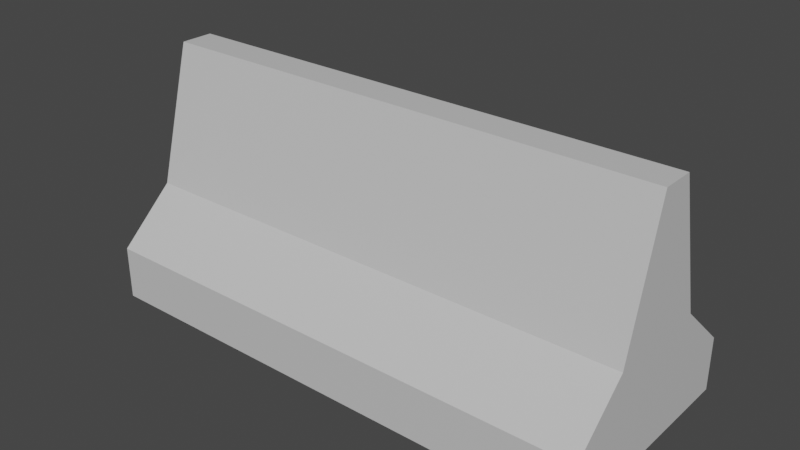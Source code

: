 # Source: ConcreteBlock.blend  (saved by Blender 2.90.8; exported with 4.5.12 LTS)
import bpy
from mathutils import Matrix  # noqa: F401  (used for matrix-valued properties, if any)

bpy.ops.wm.read_factory_settings(use_empty=True)
scene = bpy.context.scene
scene.name = 'Scene'

# ---- collections
col_collection = bpy.data.collections.new('Collection'); scene.collection.children.link(col_collection)

# ---- materials (node trees are filled in below, after node groups)
mat_gray_concreteblock = bpy.data.materials.new('Gray_ConcreteBlock')
mat_gray_concreteblock.use_transparent_shadow = False

# ---- material node trees
mat_gray_concreteblock.use_nodes = True; mat_gray_concreteblock.node_tree.nodes.clear()
_N = mat_gray_concreteblock.node_tree.nodes; _L = mat_gray_concreteblock.node_tree.links
n0 = _N.new('ShaderNodeBsdfPrincipled'); n0.name = 'Principled BSDF'; n0.location = (10, 300)
n0.distribution = 'GGX'
n0.subsurface_method = 'BURLEY'
n0.inputs[0].default_value = (0.6172, 0.6172, 0.6172, 1.0)
n0.inputs[3].default_value = 1.45
n0.inputs[27].default_value = (0.0, 0.0, 0.0, 1.0)
n0.inputs[28].default_value = 1.0
n1 = _N.new('ShaderNodeOutputMaterial'); n1.name = 'Material Output'; n1.location = (300, 300)
_L.new(n0.outputs[0], n1.inputs[0])
n1.is_active_output = True

# ---- world
world_world = bpy.data.worlds.new('World'); scene.world = world_world
world_world.use_nodes = True; world_world.node_tree.nodes.clear()
_N = world_world.node_tree.nodes; _L = world_world.node_tree.links
n0 = _N.new('ShaderNodeOutputWorld'); n0.name = 'World Output'; n0.location = (300, 300)
n1 = _N.new('ShaderNodeBackground'); n1.name = 'Background'; n1.location = (10, 300)
n1.inputs[0].default_value = (0.05088, 0.05088, 0.05088, 1.0)
_L.new(n1.outputs[0], n0.inputs[0])
n0.is_active_output = True
world_world.color = (0.05088, 0.05088, 0.05088)
world_world.use_sun_shadow = False
world_world.sun_shadow_jitter_overblur = 0.0

# ---- meshes
me_cube_086 = bpy.data.meshes.new('Cube.086')
me_cube_086.from_pydata([(-1.622, -0.7571, -4.917), (-1.622, -0.7571, -2.28), (-1.622, 0.7571, -4.917), (-1.622, 0.7571, -2.28), (1.622, -0.7571, -4.917), (1.622, -0.7571, -2.28), (1.622, 0.7571, -4.917), (1.622, 0.7571, -2.28), (-1.622, -0.3687, 0.2288), (-1.622, 0.3687, 0.2288), (1.622, 0.3687, 0.2288), (1.622, -0.3687, 0.2288), (-1.622, -0.115, 6.968), (-1.622, 0.115, 6.968), (1.622, 0.115, 6.968), (1.622, -0.115, 6.968)], [], [(0, 1, 3, 2), (2, 3, 7, 6), (6, 7, 5, 4), (4, 5, 1, 0), (2, 6, 4, 0), (5, 7, 10, 11), (8, 11, 15, 12), (3, 1, 8, 9), (1, 5, 11, 8), (7, 3, 9, 10), (14, 13, 12, 15), (10, 9, 13, 14), (11, 10, 14, 15), (9, 8, 12, 13)])
_uv = me_cube_086.uv_layers.new(name='UVMap')
_uv.uv.foreach_set('vector', [0.375, 0.0, 0.625, 0.0, 0.625, 0.25, 0.375, 0.25, 0.375, 0.25, 0.625, 0.25, 0.625, 0.5, 0.375, 0.5, 0.375, 0.5, 0.625, 0.5, 0.625, 0.75, 0.375, 0.75, 0.375, 0.75, 0.625, 0.75, 0.625, 1.0, 0.375, 1.0, 0.125, 0.5, 0.375, 0.5, 0.375, 0.75, 0.125, 0.75, 0.625, 0.75, 0.625, 0.5, 0.625, 0.5, 0.625, 0.75, 0.625, 1.0, 0.625, 0.75, 0.625, 0.75, 0.625, 1.0, 0.625, 0.25, 0.625, 0.0, 0.625, 0.0, 0.625, 0.25, 0.625, 1.0, 0.625, 0.75, 0.625, 0.75, 0.625, 1.0, 0.625, 0.5, 0.625, 0.25, 0.625, 0.25, 0.625, 0.5, 0.625, 0.5, 0.875, 0.5, 0.875, 0.75, 0.625, 0.75, 0.625, 0.5, 0.625, 0.25, 0.625, 0.25, 0.625, 0.5, 0.625, 0.75, 0.625, 0.5, 0.625, 0.5, 0.625, 0.75, 0.625, 0.25, 0.625, 0.0, 0.625, 0.0, 0.625, 0.25])
me_cube_086.materials.append(mat_gray_concreteblock)
me_cube_086.use_remesh_fix_poles = True
me_cube_086.use_remesh_preserve_attributes = False
me_cube_086.use_mirror_vertex_groups = False
me_cube_086.update()

# ---- objects
ob_concreteblock = bpy.data.objects.new('ConcreteBlock', me_cube_086)

# ---- transforms, parenting, visibility, modifiers, constraints
ob_concreteblock.location = (0.0, 0.0, 0.0)
ob_concreteblock.scale = (1.01, 0.926, 0.1292)
ob_concreteblock.lineart.crease_threshold = 0.0

# ---- collection membership
col_collection.objects.link(ob_concreteblock)

# ---- scene / render settings (as saved in the file)
scene.frame_start = 1; scene.frame_end = 250; scene.frame_set(1)
scene.render.engine = 'BLENDER_EEVEE_NEXT'
scene.cycles.use_denoising = False
scene.cycles.samples = 128
scene.cycles.sampling_pattern = 'TABULATED_SOBOL'
scene.cycles.use_adaptive_sampling = False
scene.cycles.use_light_tree = False
scene.view_settings.view_transform = 'Filmic'
bpy.context.view_layer.update()

# ---- added for rendering (the .blend has no active camera and no usable light): camera, sun
cam_auto = bpy.data.cameras.new('AutoCamera')
cam_auto.lens = 50.0
cam_auto.sensor_width = 36.0
cam_auto.clip_end = 1000.0
ob_auto_camera = bpy.data.objects.new('AutoCamera', cam_auto)
scene.collection.objects.link(ob_auto_camera)
ob_auto_camera.location = (3.59089, -4.30907, 3.00524)
ob_auto_camera.rotation_euler = (1.09748, -7.21219e-08, 0.694738)
scene.camera = ob_auto_camera
light_auto_sun = bpy.data.lights.new('AutoSun', 'SUN')
light_auto_sun.energy = 3.0
light_auto_sun.angle = 0.0523599
ob_auto_sun = bpy.data.objects.new('AutoSun', light_auto_sun)
scene.collection.objects.link(ob_auto_sun)
ob_auto_sun.rotation_euler = (0.872665, 0.174533, 0.523599)
bpy.context.view_layer.update()
